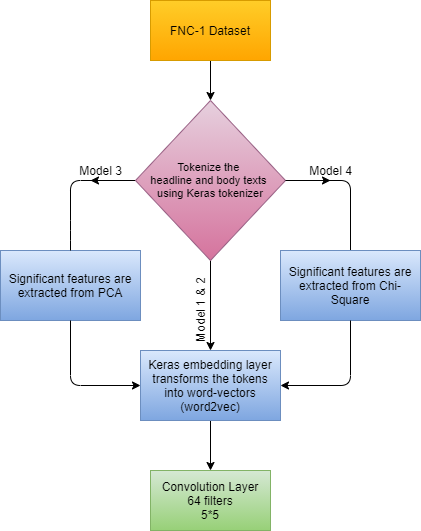

The diagram above was exported from draw.io. Its source (the exported page's mxGraphModel, read from the mxfile embedded in the PNG):
<mxGraphModel dx="1117" dy="1770" grid="1" gridSize="10" guides="1" tooltips="1" connect="1" arrows="1" fold="1" page="1" pageScale="1" pageWidth="850" pageHeight="1100" math="0" shadow="0">
  <root>
    <mxCell id="0" />
    <mxCell id="1" parent="0" />
    <mxCell id="5Aa4nY7iRjrIHkuRJuEP-1" value="Significant features are extracted from PCA" style="rounded=0;whiteSpace=wrap;html=1;fillColor=#dae8fc;strokeColor=#6c8ebf;gradientColor=#7ea6e0;" vertex="1" parent="1">
      <mxGeometry x="390" y="230" width="140" height="70" as="geometry" />
    </mxCell>
    <mxCell id="5Aa4nY7iRjrIHkuRJuEP-3" value="" style="endArrow=none;html=1;entryX=0.5;entryY=0;entryDx=0;entryDy=0;exitX=0;exitY=0.5;exitDx=0;exitDy=0;" edge="1" parent="1" source="5Aa4nY7iRjrIHkuRJuEP-4" target="5Aa4nY7iRjrIHkuRJuEP-1">
      <mxGeometry width="50" height="50" relative="1" as="geometry">
        <mxPoint x="360" y="200" as="sourcePoint" />
        <mxPoint x="440" y="300" as="targetPoint" />
        <Array as="points">
          <mxPoint x="460" y="160" />
          <mxPoint x="460" y="210" />
        </Array>
      </mxGeometry>
    </mxCell>
    <mxCell id="5Aa4nY7iRjrIHkuRJuEP-11" style="edgeStyle=orthogonalEdgeStyle;rounded=0;orthogonalLoop=1;jettySize=auto;html=1;exitX=0;exitY=0.5;exitDx=0;exitDy=0;" edge="1" parent="1" source="5Aa4nY7iRjrIHkuRJuEP-4">
      <mxGeometry relative="1" as="geometry">
        <mxPoint x="480" y="160" as="targetPoint" />
      </mxGeometry>
    </mxCell>
    <mxCell id="5Aa4nY7iRjrIHkuRJuEP-13" style="edgeStyle=orthogonalEdgeStyle;rounded=0;orthogonalLoop=1;jettySize=auto;html=1;exitX=1;exitY=0.5;exitDx=0;exitDy=0;" edge="1" parent="1" source="5Aa4nY7iRjrIHkuRJuEP-4">
      <mxGeometry relative="1" as="geometry">
        <mxPoint x="720" y="160" as="targetPoint" />
      </mxGeometry>
    </mxCell>
    <mxCell id="5Aa4nY7iRjrIHkuRJuEP-22" style="edgeStyle=orthogonalEdgeStyle;rounded=0;orthogonalLoop=1;jettySize=auto;html=1;entryX=0.5;entryY=0;entryDx=0;entryDy=0;exitX=0.5;exitY=1;exitDx=0;exitDy=0;" edge="1" parent="1" source="5Aa4nY7iRjrIHkuRJuEP-4" target="5Aa4nY7iRjrIHkuRJuEP-9">
      <mxGeometry relative="1" as="geometry">
        <Array as="points">
          <mxPoint x="600" y="240" />
        </Array>
      </mxGeometry>
    </mxCell>
    <mxCell id="5Aa4nY7iRjrIHkuRJuEP-4" value="&lt;div style=&quot;font-size: 11px&quot;&gt;&lt;font style=&quot;font-size: 11px&quot;&gt;Tokenize the&amp;nbsp;&lt;/font&gt;&lt;/div&gt;&lt;div style=&quot;font-size: 11px&quot;&gt;&lt;span&gt;&lt;font style=&quot;font-size: 11px&quot;&gt;headline and body texts&amp;nbsp;&lt;/font&gt;&lt;/span&gt;&lt;/div&gt;&lt;div style=&quot;font-size: 11px&quot;&gt;&lt;font style=&quot;font-size: 11px&quot;&gt;using Keras tokenizer&lt;/font&gt;&lt;/div&gt;" style="rhombus;whiteSpace=wrap;html=1;align=center;fillColor=#e6d0de;strokeColor=#996185;gradientColor=#d5739d;" vertex="1" parent="1">
      <mxGeometry x="525" y="80" width="150" height="160" as="geometry" />
    </mxCell>
    <mxCell id="5Aa4nY7iRjrIHkuRJuEP-21" style="edgeStyle=orthogonalEdgeStyle;rounded=0;orthogonalLoop=1;jettySize=auto;html=1;exitX=0.5;exitY=1;exitDx=0;exitDy=0;" edge="1" parent="1" source="5Aa4nY7iRjrIHkuRJuEP-9">
      <mxGeometry relative="1" as="geometry">
        <mxPoint x="600" y="450" as="targetPoint" />
      </mxGeometry>
    </mxCell>
    <mxCell id="5Aa4nY7iRjrIHkuRJuEP-9" value="Keras embedding layer transforms the tokens into word-vectors (word2vec)" style="rounded=0;whiteSpace=wrap;html=1;fillColor=#dae8fc;strokeColor=#6c8ebf;gradientColor=#7ea6e0;" vertex="1" parent="1">
      <mxGeometry x="530" y="330" width="140" height="70" as="geometry" />
    </mxCell>
    <mxCell id="5Aa4nY7iRjrIHkuRJuEP-12" value="" style="endArrow=none;html=1;exitX=1;exitY=0.5;exitDx=0;exitDy=0;entryX=0.5;entryY=0;entryDx=0;entryDy=0;" edge="1" parent="1" source="5Aa4nY7iRjrIHkuRJuEP-4" target="5Aa4nY7iRjrIHkuRJuEP-14">
      <mxGeometry width="50" height="50" relative="1" as="geometry">
        <mxPoint x="760" y="160" as="sourcePoint" />
        <mxPoint x="750" y="220" as="targetPoint" />
        <Array as="points">
          <mxPoint x="740" y="160" />
        </Array>
      </mxGeometry>
    </mxCell>
    <mxCell id="5Aa4nY7iRjrIHkuRJuEP-14" value="Significant features are extracted from Chi-Square" style="rounded=0;whiteSpace=wrap;html=1;fillColor=#dae8fc;strokeColor=#6c8ebf;gradientColor=#7ea6e0;" vertex="1" parent="1">
      <mxGeometry x="670" y="230" width="140" height="70" as="geometry" />
    </mxCell>
    <mxCell id="5Aa4nY7iRjrIHkuRJuEP-15" value="Model 3" style="text;html=1;align=center;verticalAlign=middle;resizable=0;points=[];autosize=1;" vertex="1" parent="1">
      <mxGeometry x="460" y="140" width="60" height="20" as="geometry" />
    </mxCell>
    <mxCell id="5Aa4nY7iRjrIHkuRJuEP-16" value="Model 1 &amp;amp; 2" style="text;html=1;align=center;verticalAlign=middle;resizable=0;points=[];autosize=1;rotation=-90;" vertex="1" parent="1">
      <mxGeometry x="550" y="280" width="80" height="20" as="geometry" />
    </mxCell>
    <mxCell id="5Aa4nY7iRjrIHkuRJuEP-18" value="Model 4" style="text;html=1;align=center;verticalAlign=middle;resizable=0;points=[];autosize=1;" vertex="1" parent="1">
      <mxGeometry x="690" y="140" width="60" height="20" as="geometry" />
    </mxCell>
    <mxCell id="5Aa4nY7iRjrIHkuRJuEP-19" value="" style="endArrow=classic;html=1;exitX=0.5;exitY=1;exitDx=0;exitDy=0;entryX=0;entryY=0.5;entryDx=0;entryDy=0;" edge="1" parent="1" source="5Aa4nY7iRjrIHkuRJuEP-1" target="5Aa4nY7iRjrIHkuRJuEP-9">
      <mxGeometry width="50" height="50" relative="1" as="geometry">
        <mxPoint x="640" y="330" as="sourcePoint" />
        <mxPoint x="690" y="280" as="targetPoint" />
        <Array as="points">
          <mxPoint x="460" y="365" />
        </Array>
      </mxGeometry>
    </mxCell>
    <mxCell id="5Aa4nY7iRjrIHkuRJuEP-20" value="" style="endArrow=classic;html=1;exitX=0.5;exitY=1;exitDx=0;exitDy=0;entryX=1;entryY=0.5;entryDx=0;entryDy=0;" edge="1" parent="1" source="5Aa4nY7iRjrIHkuRJuEP-14" target="5Aa4nY7iRjrIHkuRJuEP-9">
      <mxGeometry width="50" height="50" relative="1" as="geometry">
        <mxPoint x="640" y="330" as="sourcePoint" />
        <mxPoint x="690" y="280" as="targetPoint" />
        <Array as="points">
          <mxPoint x="740" y="365" />
        </Array>
      </mxGeometry>
    </mxCell>
    <mxCell id="5Aa4nY7iRjrIHkuRJuEP-25" value="Convolution Layer&lt;br&gt;64 filters&lt;br&gt;5*5" style="rounded=0;whiteSpace=wrap;html=1;fillColor=#d5e8d4;strokeColor=#82b366;gradientColor=#97d077;" vertex="1" parent="1">
      <mxGeometry x="540" y="450" width="120" height="60" as="geometry" />
    </mxCell>
    <mxCell id="5Aa4nY7iRjrIHkuRJuEP-28" style="edgeStyle=orthogonalEdgeStyle;rounded=0;orthogonalLoop=1;jettySize=auto;html=1;entryX=0.5;entryY=0;entryDx=0;entryDy=0;" edge="1" parent="1" source="5Aa4nY7iRjrIHkuRJuEP-27" target="5Aa4nY7iRjrIHkuRJuEP-4">
      <mxGeometry relative="1" as="geometry" />
    </mxCell>
    <mxCell id="5Aa4nY7iRjrIHkuRJuEP-27" value="FNC-1 Dataset" style="rounded=0;whiteSpace=wrap;html=1;fillColor=#ffcd28;strokeColor=#d79b00;gradientColor=#ffa500;" vertex="1" parent="1">
      <mxGeometry x="540" y="-20" width="120" height="60" as="geometry" />
    </mxCell>
  </root>
</mxGraphModel>